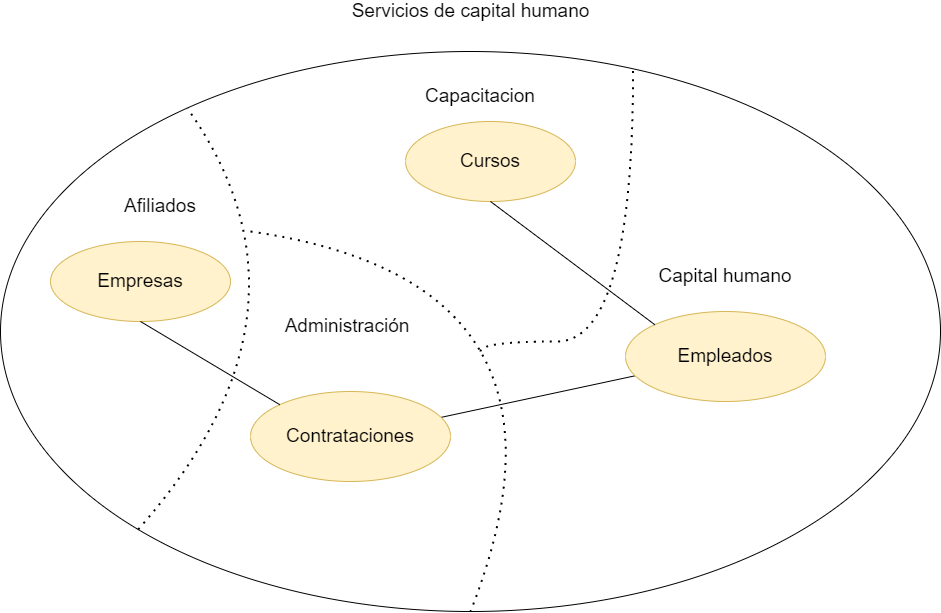

The diagram above was exported from draw.io. Its source (the exported page's mxGraphModel, read from the mxfile embedded in the PNG):
<mxGraphModel dx="1422" dy="705" grid="1" gridSize="10" guides="1" tooltips="1" connect="1" arrows="1" fold="1" page="1" pageScale="1" pageWidth="827" pageHeight="1169" math="0" shadow="0">
  <root>
    <mxCell id="0" />
    <mxCell id="1" parent="0" />
    <mxCell id="P4iKU7c5WXxYlzkWIXql-1" value="" style="ellipse;whiteSpace=wrap;html=1;" parent="1" vertex="1">
      <mxGeometry x="414" y="200" width="940" height="560" as="geometry" />
    </mxCell>
    <mxCell id="P4iKU7c5WXxYlzkWIXql-2" value="&lt;font style=&quot;font-size: 19px&quot;&gt;Servicios de capital humano&lt;/font&gt;" style="text;html=1;align=center;verticalAlign=middle;resizable=0;points=[];autosize=1;strokeColor=none;fillColor=none;" parent="1" vertex="1">
      <mxGeometry x="759" y="150" width="250" height="20" as="geometry" />
    </mxCell>
    <mxCell id="P4iKU7c5WXxYlzkWIXql-4" value="" style="endArrow=none;dashed=1;html=1;dashPattern=1 3;strokeWidth=2;rounded=0;fontSize=19;curved=1;entryX=0.199;entryY=0.102;entryDx=0;entryDy=0;exitX=0;exitY=1;exitDx=0;exitDy=0;edgeStyle=orthogonalEdgeStyle;entryPerimeter=0;" parent="1" source="P4iKU7c5WXxYlzkWIXql-1" target="P4iKU7c5WXxYlzkWIXql-1" edge="1">
      <mxGeometry width="50" height="50" relative="1" as="geometry">
        <mxPoint x="984" y="420" as="sourcePoint" />
        <mxPoint x="1034" y="370" as="targetPoint" />
        <Array as="points">
          <mxPoint x="745" y="460" />
        </Array>
      </mxGeometry>
    </mxCell>
    <mxCell id="P4iKU7c5WXxYlzkWIXql-7" value="Empresas" style="ellipse;whiteSpace=wrap;html=1;fontSize=19;fillColor=#fff2cc;strokeColor=#d6b656;" parent="1" vertex="1">
      <mxGeometry x="464" y="390" width="180" height="80" as="geometry" />
    </mxCell>
    <mxCell id="P4iKU7c5WXxYlzkWIXql-8" value="" style="endArrow=none;dashed=1;html=1;dashPattern=1 3;strokeWidth=2;rounded=0;fontSize=19;curved=1;entryX=0.5;entryY=1;entryDx=0;entryDy=0;" parent="1" target="P4iKU7c5WXxYlzkWIXql-1" edge="1">
      <mxGeometry width="50" height="50" relative="1" as="geometry">
        <mxPoint x="664" y="380" as="sourcePoint" />
        <mxPoint x="1034" y="370" as="targetPoint" />
        <Array as="points">
          <mxPoint x="1014" y="430" />
        </Array>
      </mxGeometry>
    </mxCell>
    <mxCell id="P4iKU7c5WXxYlzkWIXql-36" style="rounded=0;orthogonalLoop=1;jettySize=auto;html=1;fontSize=19;endArrow=none;endFill=0;" parent="1" source="P4iKU7c5WXxYlzkWIXql-13" target="P4iKU7c5WXxYlzkWIXql-15" edge="1">
      <mxGeometry relative="1" as="geometry" />
    </mxCell>
    <mxCell id="P4iKU7c5WXxYlzkWIXql-13" value="Contrataciones" style="ellipse;whiteSpace=wrap;html=1;fontSize=19;fillColor=#fff2cc;strokeColor=#d6b656;" parent="1" vertex="1">
      <mxGeometry x="664" y="540" width="200" height="90" as="geometry" />
    </mxCell>
    <mxCell id="P4iKU7c5WXxYlzkWIXql-15" value="Empleados" style="ellipse;whiteSpace=wrap;html=1;fontSize=19;fillColor=#fff2cc;strokeColor=#d6b656;" parent="1" vertex="1">
      <mxGeometry x="1039" y="460" width="200" height="90" as="geometry" />
    </mxCell>
    <mxCell id="P4iKU7c5WXxYlzkWIXql-20" value="Cursos" style="ellipse;whiteSpace=wrap;html=1;fontSize=19;fillColor=#fff2cc;strokeColor=#d6b656;" parent="1" vertex="1">
      <mxGeometry x="819" y="270" width="170" height="80" as="geometry" />
    </mxCell>
    <mxCell id="P4iKU7c5WXxYlzkWIXql-22" value="Capacitacion" style="text;html=1;strokeColor=none;fillColor=none;align=center;verticalAlign=middle;whiteSpace=wrap;rounded=0;fontSize=19;" parent="1" vertex="1">
      <mxGeometry x="864" y="230" width="60" height="30" as="geometry" />
    </mxCell>
    <mxCell id="P4iKU7c5WXxYlzkWIXql-23" value="Afiliados" style="text;html=1;strokeColor=none;fillColor=none;align=center;verticalAlign=middle;whiteSpace=wrap;rounded=0;fontSize=19;" parent="1" vertex="1">
      <mxGeometry x="544" y="340" width="60" height="30" as="geometry" />
    </mxCell>
    <mxCell id="P4iKU7c5WXxYlzkWIXql-26" value="Capital humano" style="text;html=1;strokeColor=none;fillColor=none;align=center;verticalAlign=middle;whiteSpace=wrap;rounded=0;fontSize=19;" parent="1" vertex="1">
      <mxGeometry x="1044" y="410" width="190" height="30" as="geometry" />
    </mxCell>
    <mxCell id="P4iKU7c5WXxYlzkWIXql-27" value="Administración" style="text;html=1;strokeColor=none;fillColor=none;align=center;verticalAlign=middle;whiteSpace=wrap;rounded=0;fontSize=19;" parent="1" vertex="1">
      <mxGeometry x="658" y="460" width="206" height="30" as="geometry" />
    </mxCell>
    <mxCell id="P4iKU7c5WXxYlzkWIXql-33" value="" style="endArrow=none;html=1;rounded=0;fontSize=19;curved=1;entryX=0;entryY=0;entryDx=0;entryDy=0;exitX=0.5;exitY=1;exitDx=0;exitDy=0;" parent="1" source="P4iKU7c5WXxYlzkWIXql-7" target="P4iKU7c5WXxYlzkWIXql-13" edge="1">
      <mxGeometry width="50" height="50" relative="1" as="geometry">
        <mxPoint x="984" y="450" as="sourcePoint" />
        <mxPoint x="1034" y="400" as="targetPoint" />
      </mxGeometry>
    </mxCell>
    <mxCell id="P4iKU7c5WXxYlzkWIXql-35" value="" style="endArrow=none;html=1;rounded=0;fontSize=19;curved=1;exitX=0;exitY=0;exitDx=0;exitDy=0;entryX=0.5;entryY=1;entryDx=0;entryDy=0;" parent="1" source="P4iKU7c5WXxYlzkWIXql-15" target="P4iKU7c5WXxYlzkWIXql-20" edge="1">
      <mxGeometry width="50" height="50" relative="1" as="geometry">
        <mxPoint x="984" y="450" as="sourcePoint" />
        <mxPoint x="1034" y="400" as="targetPoint" />
      </mxGeometry>
    </mxCell>
    <mxCell id="P4iKU7c5WXxYlzkWIXql-38" value="" style="endArrow=none;dashed=1;html=1;dashPattern=1 3;strokeWidth=2;rounded=0;fontSize=19;entryX=0.673;entryY=0.032;entryDx=0;entryDy=0;entryPerimeter=0;edgeStyle=orthogonalEdgeStyle;curved=1;" parent="1" target="P4iKU7c5WXxYlzkWIXql-1" edge="1">
      <mxGeometry width="50" height="50" relative="1" as="geometry">
        <mxPoint x="894" y="500" as="sourcePoint" />
        <mxPoint x="1034" y="500" as="targetPoint" />
      </mxGeometry>
    </mxCell>
  </root>
</mxGraphModel>